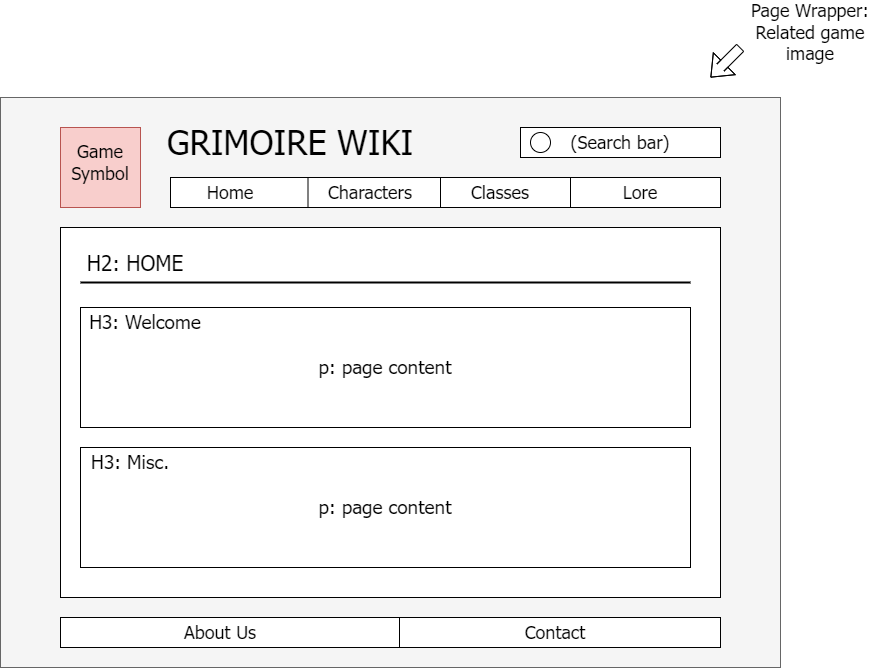

The diagram above was exported from draw.io. Its source (the exported page's mxGraphModel, read from the mxfile embedded in the PNG):
<mxGraphModel dx="1002" dy="1782" grid="1" gridSize="10" guides="1" tooltips="1" connect="1" arrows="1" fold="1" page="1" pageScale="1" pageWidth="850" pageHeight="1100" math="0" shadow="0">
  <root>
    <mxCell id="0" />
    <mxCell id="1" parent="0" />
    <mxCell id="mL_bheR8i3pwM1HkEy4k-1" value="" style="rounded=0;whiteSpace=wrap;html=1;fillColor=#f5f5f5;fontColor=#333333;strokeColor=#666666;" vertex="1" parent="1">
      <mxGeometry x="30" y="70" width="780" height="570" as="geometry" />
    </mxCell>
    <mxCell id="mL_bheR8i3pwM1HkEy4k-3" value="" style="rounded=0;whiteSpace=wrap;html=1;" vertex="1" parent="1">
      <mxGeometry x="90" y="200" width="660" height="370" as="geometry" />
    </mxCell>
    <mxCell id="mL_bheR8i3pwM1HkEy4k-4" value="" style="shape=flexArrow;endArrow=classic;html=1;rounded=0;exitX=0;exitY=1;exitDx=0;exitDy=0;" edge="1" parent="1" source="mL_bheR8i3pwM1HkEy4k-5">
      <mxGeometry width="50" height="50" relative="1" as="geometry">
        <mxPoint x="760" y="30" as="sourcePoint" />
        <mxPoint x="740" y="50" as="targetPoint" />
        <Array as="points">
          <mxPoint x="750" y="40" />
        </Array>
      </mxGeometry>
    </mxCell>
    <mxCell id="mL_bheR8i3pwM1HkEy4k-5" value="Page Wrapper: Related game image" style="text;html=1;strokeColor=none;fillColor=none;align=center;verticalAlign=middle;whiteSpace=wrap;rounded=0;fontFamily=Tahoma;fontSize=18;" vertex="1" parent="1">
      <mxGeometry x="770" y="-10" width="140" height="30" as="geometry" />
    </mxCell>
    <mxCell id="mL_bheR8i3pwM1HkEy4k-7" value="GRIMOIRE WIKI" style="text;html=1;strokeColor=none;fillColor=none;align=center;verticalAlign=middle;whiteSpace=wrap;rounded=0;fontFamily=Tahoma;fontSize=34;" vertex="1" parent="1">
      <mxGeometry x="190" y="100" width="260" height="30" as="geometry" />
    </mxCell>
    <mxCell id="mL_bheR8i3pwM1HkEy4k-8" value="" style="whiteSpace=wrap;html=1;aspect=fixed;fontFamily=Tahoma;fontSize=18;fillColor=#f8cecc;strokeColor=#b85450;" vertex="1" parent="1">
      <mxGeometry x="90" y="100" width="80" height="80" as="geometry" />
    </mxCell>
    <mxCell id="mL_bheR8i3pwM1HkEy4k-9" value="" style="rounded=0;whiteSpace=wrap;html=1;fontFamily=Tahoma;fontSize=34;" vertex="1" parent="1">
      <mxGeometry x="200" y="150" width="550" height="30" as="geometry" />
    </mxCell>
    <mxCell id="mL_bheR8i3pwM1HkEy4k-10" value="" style="endArrow=none;html=1;rounded=0;fontFamily=Tahoma;fontSize=34;entryX=0.25;entryY=0;entryDx=0;entryDy=0;exitX=0.25;exitY=1;exitDx=0;exitDy=0;" edge="1" parent="1" source="mL_bheR8i3pwM1HkEy4k-9" target="mL_bheR8i3pwM1HkEy4k-9">
      <mxGeometry width="50" height="50" relative="1" as="geometry">
        <mxPoint x="400" y="320" as="sourcePoint" />
        <mxPoint x="450" y="270" as="targetPoint" />
      </mxGeometry>
    </mxCell>
    <mxCell id="mL_bheR8i3pwM1HkEy4k-11" value="" style="endArrow=none;html=1;rounded=0;fontFamily=Tahoma;fontSize=34;entryX=0.25;entryY=0;entryDx=0;entryDy=0;exitX=0.25;exitY=1;exitDx=0;exitDy=0;" edge="1" parent="1">
      <mxGeometry width="50" height="50" relative="1" as="geometry">
        <mxPoint x="470" y="180" as="sourcePoint" />
        <mxPoint x="470" y="150" as="targetPoint" />
      </mxGeometry>
    </mxCell>
    <mxCell id="mL_bheR8i3pwM1HkEy4k-12" value="" style="endArrow=none;html=1;rounded=0;fontFamily=Tahoma;fontSize=34;entryX=0.25;entryY=0;entryDx=0;entryDy=0;exitX=0.25;exitY=1;exitDx=0;exitDy=0;" edge="1" parent="1">
      <mxGeometry width="50" height="50" relative="1" as="geometry">
        <mxPoint x="600" y="180" as="sourcePoint" />
        <mxPoint x="600" y="150" as="targetPoint" />
      </mxGeometry>
    </mxCell>
    <mxCell id="mL_bheR8i3pwM1HkEy4k-13" value="&lt;font style=&quot;font-size: 18px;&quot;&gt;Home&lt;/font&gt;" style="text;html=1;strokeColor=none;fillColor=none;align=center;verticalAlign=middle;whiteSpace=wrap;rounded=0;fontFamily=Tahoma;fontSize=18;" vertex="1" parent="1">
      <mxGeometry x="230" y="150" width="60" height="30" as="geometry" />
    </mxCell>
    <mxCell id="mL_bheR8i3pwM1HkEy4k-14" value="&lt;font style=&quot;font-size: 18px;&quot;&gt;Characters&lt;/font&gt;" style="text;html=1;strokeColor=none;fillColor=none;align=center;verticalAlign=middle;whiteSpace=wrap;rounded=0;fontFamily=Tahoma;fontSize=18;" vertex="1" parent="1">
      <mxGeometry x="370" y="150" width="60" height="30" as="geometry" />
    </mxCell>
    <mxCell id="mL_bheR8i3pwM1HkEy4k-15" value="&lt;font style=&quot;font-size: 18px;&quot;&gt;Classes&lt;/font&gt;" style="text;html=1;strokeColor=none;fillColor=none;align=center;verticalAlign=middle;whiteSpace=wrap;rounded=0;fontFamily=Tahoma;fontSize=18;" vertex="1" parent="1">
      <mxGeometry x="500" y="150" width="60" height="30" as="geometry" />
    </mxCell>
    <mxCell id="mL_bheR8i3pwM1HkEy4k-16" value="&lt;font style=&quot;font-size: 18px;&quot;&gt;Lore&lt;/font&gt;" style="text;html=1;strokeColor=none;fillColor=none;align=center;verticalAlign=middle;whiteSpace=wrap;rounded=0;fontFamily=Tahoma;fontSize=18;" vertex="1" parent="1">
      <mxGeometry x="640" y="150" width="60" height="30" as="geometry" />
    </mxCell>
    <mxCell id="mL_bheR8i3pwM1HkEy4k-17" value="Game Symbol" style="text;html=1;strokeColor=none;fillColor=none;align=center;verticalAlign=middle;whiteSpace=wrap;rounded=0;fontFamily=Tahoma;fontSize=18;" vertex="1" parent="1">
      <mxGeometry x="100" y="120" width="60" height="30" as="geometry" />
    </mxCell>
    <mxCell id="mL_bheR8i3pwM1HkEy4k-18" value="" style="rounded=0;whiteSpace=wrap;html=1;fontFamily=Tahoma;fontSize=18;" vertex="1" parent="1">
      <mxGeometry x="90" y="590" width="660" height="30" as="geometry" />
    </mxCell>
    <mxCell id="mL_bheR8i3pwM1HkEy4k-19" value="" style="endArrow=none;html=1;rounded=0;fontFamily=Tahoma;fontSize=34;entryX=0.25;entryY=0;entryDx=0;entryDy=0;exitX=0.25;exitY=1;exitDx=0;exitDy=0;" edge="1" parent="1">
      <mxGeometry width="50" height="50" relative="1" as="geometry">
        <mxPoint x="429" y="620" as="sourcePoint" />
        <mxPoint x="429" y="590" as="targetPoint" />
      </mxGeometry>
    </mxCell>
    <mxCell id="mL_bheR8i3pwM1HkEy4k-20" value="About Us" style="text;html=1;strokeColor=none;fillColor=none;align=center;verticalAlign=middle;whiteSpace=wrap;rounded=0;fontFamily=Tahoma;fontSize=18;" vertex="1" parent="1">
      <mxGeometry x="200" y="590" width="100" height="30" as="geometry" />
    </mxCell>
    <mxCell id="mL_bheR8i3pwM1HkEy4k-21" value="Contact" style="text;html=1;strokeColor=none;fillColor=none;align=center;verticalAlign=middle;whiteSpace=wrap;rounded=0;fontFamily=Tahoma;fontSize=18;" vertex="1" parent="1">
      <mxGeometry x="540" y="590" width="90" height="30" as="geometry" />
    </mxCell>
    <mxCell id="mL_bheR8i3pwM1HkEy4k-22" value="" style="rounded=0;whiteSpace=wrap;html=1;fontFamily=Tahoma;fontSize=18;" vertex="1" parent="1">
      <mxGeometry x="550" y="100" width="200" height="30" as="geometry" />
    </mxCell>
    <mxCell id="mL_bheR8i3pwM1HkEy4k-23" value="(Search bar)" style="text;html=1;strokeColor=none;fillColor=none;align=center;verticalAlign=middle;whiteSpace=wrap;rounded=0;fontFamily=Tahoma;fontSize=18;" vertex="1" parent="1">
      <mxGeometry x="590" y="100" width="120" height="30" as="geometry" />
    </mxCell>
    <mxCell id="mL_bheR8i3pwM1HkEy4k-24" value="" style="ellipse;whiteSpace=wrap;html=1;aspect=fixed;fontFamily=Tahoma;fontSize=18;" vertex="1" parent="1">
      <mxGeometry x="560" y="105" width="20" height="20" as="geometry" />
    </mxCell>
    <mxCell id="mL_bheR8i3pwM1HkEy4k-25" value="H2: HOME" style="text;html=1;strokeColor=none;fillColor=none;align=center;verticalAlign=middle;whiteSpace=wrap;rounded=0;fontFamily=Tahoma;fontSize=21;" vertex="1" parent="1">
      <mxGeometry x="110" y="220" width="110" height="30" as="geometry" />
    </mxCell>
    <mxCell id="mL_bheR8i3pwM1HkEy4k-27" value="" style="line;strokeWidth=2;html=1;fontFamily=Tahoma;fontSize=21;" vertex="1" parent="1">
      <mxGeometry x="110" y="250" width="610" height="10" as="geometry" />
    </mxCell>
    <mxCell id="mL_bheR8i3pwM1HkEy4k-28" value="" style="rounded=0;whiteSpace=wrap;html=1;fontFamily=Tahoma;fontSize=21;" vertex="1" parent="1">
      <mxGeometry x="110" y="280" width="610" height="120" as="geometry" />
    </mxCell>
    <mxCell id="mL_bheR8i3pwM1HkEy4k-29" value="H3: Welcome" style="text;html=1;strokeColor=none;fillColor=none;align=center;verticalAlign=middle;whiteSpace=wrap;rounded=0;fontFamily=Tahoma;fontSize=19;" vertex="1" parent="1">
      <mxGeometry x="110" y="280" width="130" height="30" as="geometry" />
    </mxCell>
    <mxCell id="mL_bheR8i3pwM1HkEy4k-31" value="p: page content" style="text;html=1;strokeColor=none;fillColor=none;align=center;verticalAlign=middle;whiteSpace=wrap;rounded=0;fontFamily=Tahoma;fontSize=19;" vertex="1" parent="1">
      <mxGeometry x="335" y="325" width="160" height="30" as="geometry" />
    </mxCell>
    <mxCell id="mL_bheR8i3pwM1HkEy4k-32" value="" style="rounded=0;whiteSpace=wrap;html=1;fontFamily=Tahoma;fontSize=21;" vertex="1" parent="1">
      <mxGeometry x="110" y="420" width="610" height="120" as="geometry" />
    </mxCell>
    <mxCell id="mL_bheR8i3pwM1HkEy4k-33" value="H3: Misc." style="text;html=1;strokeColor=none;fillColor=none;align=center;verticalAlign=middle;whiteSpace=wrap;rounded=0;fontFamily=Tahoma;fontSize=19;" vertex="1" parent="1">
      <mxGeometry x="110" y="420" width="100" height="30" as="geometry" />
    </mxCell>
    <mxCell id="mL_bheR8i3pwM1HkEy4k-34" value="p: page content" style="text;html=1;strokeColor=none;fillColor=none;align=center;verticalAlign=middle;whiteSpace=wrap;rounded=0;fontFamily=Tahoma;fontSize=19;" vertex="1" parent="1">
      <mxGeometry x="335" y="465" width="160" height="30" as="geometry" />
    </mxCell>
  </root>
</mxGraphModel>